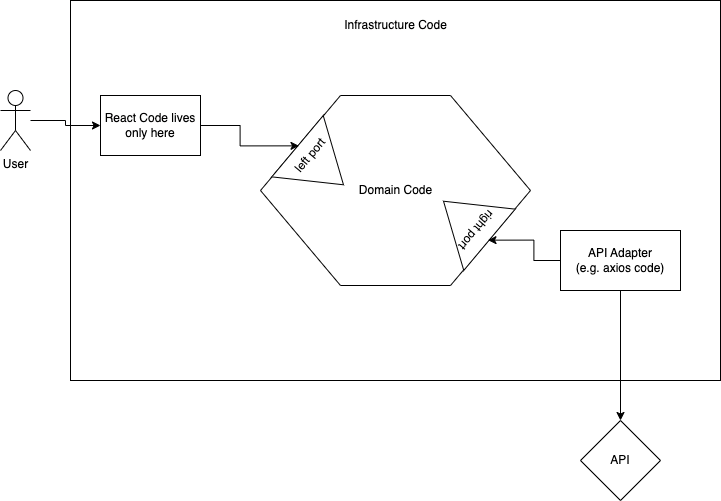

The diagram above was exported from draw.io. Its source (the exported page's mxGraphModel, read from the mxfile embedded in the PNG):
<mxGraphModel dx="1298" dy="809" grid="1" gridSize="10" guides="1" tooltips="1" connect="1" arrows="1" fold="1" page="1" pageScale="1" pageWidth="827" pageHeight="1169" math="0" shadow="0">
  <root>
    <mxCell id="0" />
    <mxCell id="1" parent="0" />
    <mxCell id="xA5nMt3zufIkxlCJjxoU-2" value="" style="rounded=0;whiteSpace=wrap;html=1;" vertex="1" parent="1">
      <mxGeometry x="110" y="190" width="650" height="380" as="geometry" />
    </mxCell>
    <mxCell id="xA5nMt3zufIkxlCJjxoU-10" style="edgeStyle=orthogonalEdgeStyle;rounded=0;orthogonalLoop=1;jettySize=auto;html=1;" edge="1" parent="1" source="xA5nMt3zufIkxlCJjxoU-1" target="xA5nMt3zufIkxlCJjxoU-8">
      <mxGeometry relative="1" as="geometry" />
    </mxCell>
    <mxCell id="xA5nMt3zufIkxlCJjxoU-1" value="User" style="shape=umlActor;verticalLabelPosition=bottom;verticalAlign=top;html=1;outlineConnect=0;" vertex="1" parent="1">
      <mxGeometry x="40" y="280" width="30" height="60" as="geometry" />
    </mxCell>
    <mxCell id="xA5nMt3zufIkxlCJjxoU-3" value="Infrastructure Code" style="text;html=1;strokeColor=none;fillColor=none;align=center;verticalAlign=middle;whiteSpace=wrap;rounded=0;" vertex="1" parent="1">
      <mxGeometry x="357.5" y="200" width="155" height="30" as="geometry" />
    </mxCell>
    <mxCell id="xA5nMt3zufIkxlCJjxoU-4" value="" style="shape=hexagon;perimeter=hexagonPerimeter2;whiteSpace=wrap;html=1;fixedSize=1;size=80;" vertex="1" parent="1">
      <mxGeometry x="300" y="285" width="270" height="190" as="geometry" />
    </mxCell>
    <mxCell id="xA5nMt3zufIkxlCJjxoU-5" value="Domain Code" style="text;html=1;strokeColor=none;fillColor=none;align=center;verticalAlign=middle;whiteSpace=wrap;rounded=0;" vertex="1" parent="1">
      <mxGeometry x="357.5" y="365" width="155" height="30" as="geometry" />
    </mxCell>
    <mxCell id="xA5nMt3zufIkxlCJjxoU-6" value="" style="triangle;whiteSpace=wrap;html=1;rotation=40;" vertex="1" parent="1">
      <mxGeometry x="330" y="315" width="60" height="80" as="geometry" />
    </mxCell>
    <mxCell id="xA5nMt3zufIkxlCJjxoU-7" value="left port" style="text;html=1;strokeColor=none;fillColor=none;align=center;verticalAlign=middle;whiteSpace=wrap;rounded=0;rotation=-50;" vertex="1" parent="1">
      <mxGeometry x="320" y="330" width="60" height="30" as="geometry" />
    </mxCell>
    <mxCell id="xA5nMt3zufIkxlCJjxoU-11" style="edgeStyle=orthogonalEdgeStyle;rounded=0;orthogonalLoop=1;jettySize=auto;html=1;exitX=1;exitY=0.5;exitDx=0;exitDy=0;entryX=0.5;entryY=0;entryDx=0;entryDy=0;" edge="1" parent="1" source="xA5nMt3zufIkxlCJjxoU-8" target="xA5nMt3zufIkxlCJjxoU-7">
      <mxGeometry relative="1" as="geometry" />
    </mxCell>
    <mxCell id="xA5nMt3zufIkxlCJjxoU-8" value="React Code lives only here" style="rounded=0;whiteSpace=wrap;html=1;" vertex="1" parent="1">
      <mxGeometry x="140" y="285" width="100" height="60" as="geometry" />
    </mxCell>
    <mxCell id="xA5nMt3zufIkxlCJjxoU-14" value="" style="group;rotation=-180;" vertex="1" connectable="0" parent="1">
      <mxGeometry x="456.99716231896906" y="360.0045939846447" width="97.38567536206187" height="99.85081203071059" as="geometry" />
    </mxCell>
    <mxCell id="xA5nMt3zufIkxlCJjxoU-12" value="" style="triangle;whiteSpace=wrap;html=1;rotation=-140;" vertex="1" parent="xA5nMt3zufIkxlCJjxoU-14">
      <mxGeometry x="19" y="10" width="60" height="80" as="geometry" />
    </mxCell>
    <mxCell id="xA5nMt3zufIkxlCJjxoU-13" value="right&amp;nbsp;port" style="text;html=1;strokeColor=none;fillColor=none;align=center;verticalAlign=middle;whiteSpace=wrap;rounded=0;rotation=-230;" vertex="1" parent="xA5nMt3zufIkxlCJjxoU-14">
      <mxGeometry x="29" y="45" width="60" height="30" as="geometry" />
    </mxCell>
    <mxCell id="xA5nMt3zufIkxlCJjxoU-17" style="edgeStyle=orthogonalEdgeStyle;rounded=0;orthogonalLoop=1;jettySize=auto;html=1;entryX=0.5;entryY=0;entryDx=0;entryDy=0;" edge="1" parent="1" source="xA5nMt3zufIkxlCJjxoU-16" target="xA5nMt3zufIkxlCJjxoU-13">
      <mxGeometry relative="1" as="geometry" />
    </mxCell>
    <mxCell id="xA5nMt3zufIkxlCJjxoU-19" style="edgeStyle=orthogonalEdgeStyle;rounded=0;orthogonalLoop=1;jettySize=auto;html=1;exitX=0.5;exitY=1;exitDx=0;exitDy=0;entryX=0.5;entryY=0;entryDx=0;entryDy=0;" edge="1" parent="1" source="xA5nMt3zufIkxlCJjxoU-16" target="xA5nMt3zufIkxlCJjxoU-18">
      <mxGeometry relative="1" as="geometry" />
    </mxCell>
    <mxCell id="xA5nMt3zufIkxlCJjxoU-16" value="API Adapter&lt;br&gt;(e.g. axios code)" style="rounded=0;whiteSpace=wrap;html=1;" vertex="1" parent="1">
      <mxGeometry x="600" y="420" width="120" height="60" as="geometry" />
    </mxCell>
    <mxCell id="xA5nMt3zufIkxlCJjxoU-18" value="API" style="rhombus;whiteSpace=wrap;html=1;" vertex="1" parent="1">
      <mxGeometry x="620" y="610" width="80" height="80" as="geometry" />
    </mxCell>
  </root>
</mxGraphModel>